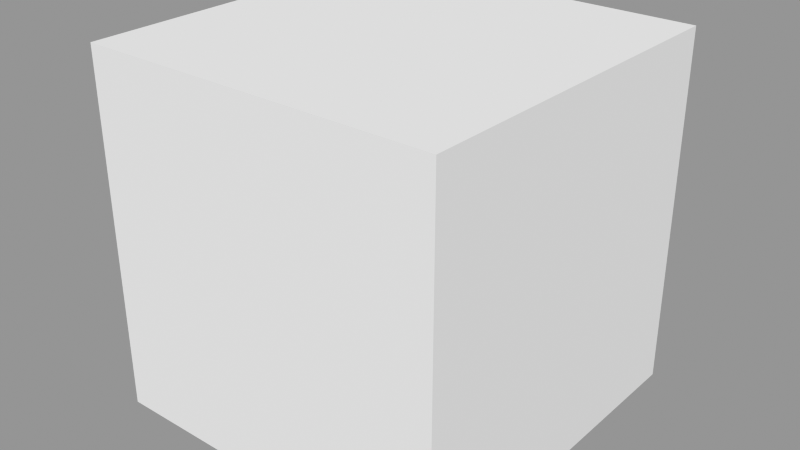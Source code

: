 # Source: GN_WearMaskVertexColor.blend  (saved by Blender 4.0.36; exported with 4.5.12 LTS)
import bpy
from mathutils import Matrix  # noqa: F401  (used for matrix-valued properties, if any)

bpy.ops.wm.read_factory_settings(use_empty=True)
scene = bpy.context.scene
scene.name = 'Scene'

# ---- collections
col_collection = bpy.data.collections.new('Collection'); scene.collection.children.link(col_collection)
col_export = bpy.data.collections.new('Export'); scene.collection.children.link(col_export)

# ---- node groups
ng_writevertcolor = bpy.data.node_groups.new('WriteVertColor', 'GeometryNodeTree')
_s = ng_writevertcolor.interface.new_socket(name='Geometry', in_out='OUTPUT', socket_type='NodeSocketGeometry')
_s = ng_writevertcolor.interface.new_socket(name='Input', in_out='INPUT', socket_type='NodeSocketGeometry')
_s = ng_writevertcolor.interface.new_socket(name='Red', in_out='INPUT', socket_type='NodeSocketFloat')
_s.subtype = 'FACTOR'
_s.min_value = 0.0
_s.max_value = 1.0
_s = ng_writevertcolor.interface.new_socket(name='Green', in_out='INPUT', socket_type='NodeSocketFloat')
_s.subtype = 'FACTOR'
_s.min_value = 0.0
_s.max_value = 1.0
_s = ng_writevertcolor.interface.new_socket(name='Blue', in_out='INPUT', socket_type='NodeSocketFloat')
_s.subtype = 'FACTOR'
_s.min_value = 0.0
_s.max_value = 1.0
_s = ng_writevertcolor.interface.new_socket(name='Alpha', in_out='INPUT', socket_type='NodeSocketFloat')
_s.subtype = 'FACTOR'
_s.default_value = 1.0
_s.min_value = 0.0
_s.max_value = 1.0
_N = ng_writevertcolor.nodes; _L = ng_writevertcolor.links
n0 = _N.new('NodeGroupInput'); n0.name = 'Group Input'; n0.location = (-338, -3)
n1 = _N.new('NodeReroute'); n1.name = 'Reroute'; n1.location = (-6, 24)
n1.width = 16
n1.socket_idname = 'NodeSocketGeometry'
n2 = _N.new('NodeGroupOutput'); n2.name = 'Group Output'; n2.location = (509, 52)
n3 = _N.new('FunctionNodeCombineColor'); n3.name = 'Combine Color'; n3.location = (-43, -21)
n4 = _N.new('GeometryNodeStoreNamedAttribute'); n4.name = 'Store Named Attribute'; n4.location = (184, 129)
n4.width = 178
n4.data_type = 'BYTE_COLOR'
n4.domain = 'CORNER'
n4.inputs[2].default_value = 'VertColor'
_L.new(n1.outputs[0], n4.inputs[0])
_L.new(n3.outputs[0], n4.inputs[3])
_L.new(n0.outputs[0], n1.inputs[0])
_L.new(n0.outputs[2], n3.inputs[1])
_L.new(n0.outputs[1], n3.inputs[0])
_L.new(n0.outputs[3], n3.inputs[2])
_L.new(n4.outputs[0], n2.inputs[0])
_L.new(n0.outputs[4], n3.inputs[3])
n2.is_active_output = True
ng_wearmask = bpy.data.node_groups.new('WearMask', 'GeometryNodeTree')
_s = ng_wearmask.interface.new_socket(name='AOInvert', in_out='OUTPUT', socket_type='NodeSocketFloat')
_s = ng_wearmask.interface.new_socket(name='Curvature', in_out='OUTPUT', socket_type='NodeSocketFloat')
_s = ng_wearmask.interface.new_socket(name='ZGradient', in_out='OUTPUT', socket_type='NodeSocketFloat')
_s = ng_wearmask.interface.new_socket(name='Geometry', in_out='INPUT', socket_type='NodeSocketGeometry')
_N = ng_wearmask.nodes; _L = ng_wearmask.links
n0 = _N.new('NodeGroupInput'); n0.name = 'Group Input'; n0.location = (-708, -70)
n1 = _N.new('ShaderNodeSeparateXYZ'); n1.name = 'Separate XYZ.001'; n1.location = (190, 313)
n2 = _N.new('ShaderNodeMath'); n2.name = 'Math.002'; n2.location = (403, 269)
n2.operation = 'SUBTRACT'
n2.inputs[0].default_value = 1.0
n3 = _N.new('GeometryNodeInputNamedAttribute'); n3.name = 'Named Attribute.001'; n3.location = (-300, 255)
n3.width = 395
n3.data_type = 'FLOAT_COLOR'
n3.inputs[0].default_value = 'VertColor'
n4 = _N.new('ShaderNodeClamp'); n4.name = 'Clamp.001'; n4.location = (588, 263)
n5 = _N.new('GeometryNodeInputNamedAttribute'); n5.name = 'Named Attribute'; n5.location = (-48, 55)
n5.width = 395
n5.data_type = 'INT'
n5.inputs[0].default_value = '__mod_weightednormals_faceweight'
n6 = _N.new('ShaderNodeMath'); n6.name = 'Math'; n6.location = (400, 88)
n6.operation = 'SUBTRACT'
n6.inputs[0].default_value = 1.0
n7 = _N.new('ShaderNodeClamp'); n7.name = 'Clamp'; n7.location = (579, 86)
n8 = _N.new('GeometryNodeAttributeStatistic'); n8.name = 'Attribute Statistic'; n8.location = (-312, -188)
n8.data_type = 'FLOAT_VECTOR'
n9 = _N.new('ShaderNodeSeparateXYZ'); n9.name = 'Separate XYZ.002'; n9.location = (600, -166)
n10 = _N.new('ShaderNodeMapRange'); n10.name = 'Map Range'; n10.location = (311, -128)
n10.clamp = False
n10.data_type = 'FLOAT_VECTOR'
n10.inputs[3].default_value = 1.0
n10.inputs[4].default_value = 0.0
n11 = _N.new('GeometryNodeInputPosition'); n11.name = 'Position.001'; n11.location = (-35, -160)
n12 = _N.new('ShaderNodeValue'); n12.name = 'Value.001'; n12.location = (85, -339)
n12.outputs[0].default_value = 1.0
n13 = _N.new('ShaderNodeValue'); n13.name = 'Value.002'; n13.location = (84, -432)
n13.outputs[0].default_value = 0.0
n14 = _N.new('GeometryNodeInputPosition'); n14.name = 'Position.002'; n14.location = (-508, -453)
n15 = _N.new('NodeGroupOutput'); n15.name = 'Group Output'; n15.location = (831, -75)
_L.new(n5.outputs[0], n6.inputs[1])
_L.new(n13.outputs[0], n10.inputs[10])
_L.new(n12.outputs[0], n10.inputs[9])
_L.new(n2.outputs[0], n4.inputs[0])
_L.new(n10.outputs[1], n9.inputs[0])
_L.new(n8.outputs[4], n10.inputs[8])
_L.new(n1.outputs[0], n2.inputs[1])
_L.new(n14.outputs[0], n8.inputs[2])
_L.new(n8.outputs[3], n10.inputs[7])
_L.new(n11.outputs[0], n10.inputs[6])
_L.new(n3.outputs[0], n1.inputs[0])
_L.new(n6.outputs[0], n7.inputs[0])
_L.new(n0.outputs[0], n8.inputs[0])
_L.new(n4.outputs[0], n15.inputs[0])
_L.new(n7.outputs[0], n15.inputs[1])
_L.new(n9.outputs[2], n15.inputs[2])
n15.is_active_output = True
ng_gn_hstwearmaskvertcolor = bpy.data.node_groups.new('GN_HSTWearmaskVertColor', 'GeometryNodeTree')
_s = ng_gn_hstwearmaskvertcolor.interface.new_socket(name='Geometry', in_out='OUTPUT', socket_type='NodeSocketGeometry')
_s = ng_gn_hstwearmaskvertcolor.interface.new_socket(name='Geometry', in_out='INPUT', socket_type='NodeSocketGeometry')
ng_gn_hstwearmaskvertcolor.is_modifier = True
_N = ng_gn_hstwearmaskvertcolor.nodes; _L = ng_gn_hstwearmaskvertcolor.links
n0 = _N.new('NodeGroupOutput'); n0.name = 'Group Output'; n0.location = (1269, -109)
n1 = _N.new('NodeGroupInput'); n1.name = 'Group Input'; n1.location = (302, -16)
n2 = _N.new('GeometryNodeGroup'); n2.name = 'Group'; n2.location = (964, -112)
n2.node_tree = ng_writevertcolor
n2.inputs[4].default_value = 1.0
n3 = _N.new('GeometryNodeGroup'); n3.name = 'Group.001'; n3.location = (595, -172)
n3.node_tree = ng_wearmask
_L.new(n2.outputs[0], n0.inputs[0])
_L.new(n1.outputs[0], n2.inputs[0])
_L.new(n3.outputs[1], n2.inputs[2])
_L.new(n3.outputs[0], n2.inputs[1])
_L.new(n3.outputs[2], n2.inputs[3])
_L.new(n1.outputs[0], n3.inputs[0])
n0.is_active_output = True

# ---- meshes
me_cube = bpy.data.meshes.new('Cube')
me_cube.from_pydata([(-1.0, -1.0, -1.0), (-1.0, -1.0, 1.0), (-1.0, 1.0, -1.0), (-1.0, 1.0, 1.0), (1.0, -1.0, -1.0), (1.0, -1.0, 1.0), (1.0, 1.0, -1.0), (1.0, 1.0, 1.0)], [], [(0, 1, 3, 2), (2, 3, 7, 6), (6, 7, 5, 4), (4, 5, 1, 0), (2, 6, 4, 0), (7, 3, 1, 5)])
_uv = me_cube.uv_layers.new(name='UVMap')
_uv.uv.foreach_set('vector', [0.375, 0.0, 0.625, 0.0, 0.625, 0.25, 0.375, 0.25, 0.375, 0.25, 0.625, 0.25, 0.625, 0.5, 0.375, 0.5, 0.375, 0.5, 0.625, 0.5, 0.625, 0.75, 0.375, 0.75, 0.375, 0.75, 0.625, 0.75, 0.625, 1.0, 0.375, 1.0, 0.125, 0.5, 0.375, 0.5, 0.375, 0.75, 0.125, 0.75, 0.625, 0.5, 0.875, 0.5, 0.875, 0.75, 0.625, 0.75])
me_cube.update()

# ---- objects
ob_cube = bpy.data.objects.new('Cube', me_cube)

# ---- transforms, parenting, visibility, modifiers, constraints
ob_cube.location = (0.0, 0.0, 0.0)
_m = ob_cube.modifiers.new('GeometryNodes', 'NODES')
_m.node_group = ng_gn_hstwearmaskvertcolor
_m.show_group_selector = False

# ---- collection membership
scene.collection.objects.link(ob_cube)

# ---- scene / render settings (as saved in the file)
scene.frame_start = 1; scene.frame_end = 250; scene.frame_set(2)
scene.render.engine = 'CYCLES'
scene.cycles.samples = 128
scene.cycles.sampling_pattern = 'TABULATED_SOBOL'
scene.cycles.use_adaptive_sampling = False
scene.cycles.volume_bounces = 1
scene.cycles.pixel_filter_type = 'GAUSSIAN'
scene.cycles.bake_type = 'AO'
scene.cycles.ao_bounces_render = 2
scene.eevee.gi_diffuse_bounces = 4
scene.eevee.gi_cubemap_resolution = '2048'
scene.eevee.taa_samples = 64
scene.eevee.use_gtao = True
scene.eevee.use_raytracing = True
scene.view_settings.view_transform = 'Standard'
bpy.context.view_layer.update()

# ---- added for rendering (the .blend has no active camera and no usable light): camera, sun + grey world if the file has none
cam_auto = bpy.data.cameras.new('AutoCamera')
cam_auto.lens = 50.0
cam_auto.sensor_width = 36.0
cam_auto.clip_end = 1000.0
ob_auto_camera = bpy.data.objects.new('AutoCamera', cam_auto)
scene.collection.objects.link(ob_auto_camera)
ob_auto_camera.location = (3.20507, -3.84609, 2.56406)
ob_auto_camera.rotation_euler = (1.09748, -7.21219e-08, 0.694738)
scene.camera = ob_auto_camera
light_auto_sun = bpy.data.lights.new('AutoSun', 'SUN')
light_auto_sun.energy = 3.0
light_auto_sun.angle = 0.0523599
ob_auto_sun = bpy.data.objects.new('AutoSun', light_auto_sun)
scene.collection.objects.link(ob_auto_sun)
ob_auto_sun.rotation_euler = (0.872665, 0.174533, 0.523599)
if scene.world is None:
    world_auto = bpy.data.worlds.new('AutoWorld')
    world_auto.color = (0.3, 0.3, 0.3)
    scene.world = world_auto
bpy.context.view_layer.update()
